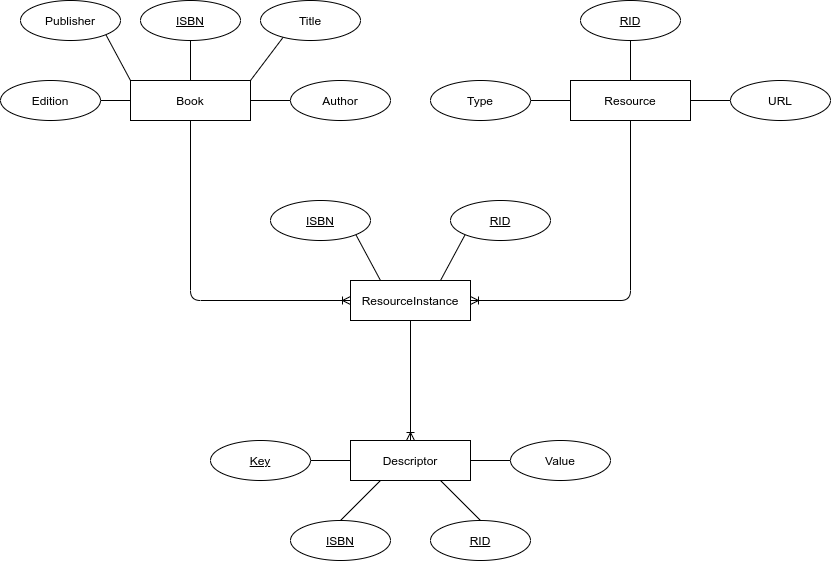

The diagram above was exported from draw.io. Its source (the exported page's mxGraphModel, read from the mxfile embedded in the PNG):
<mxGraphModel dx="1420" dy="862" grid="1" gridSize="10" guides="1" tooltips="1" connect="1" arrows="1" fold="1" page="1" pageScale="1" pageWidth="827" pageHeight="1169" math="0" shadow="0">
  <root>
    <mxCell id="0" />
    <mxCell id="1" parent="0" />
    <mxCell id="-Vo8BYKzYKHbLUPCEE5P-11" style="edgeStyle=orthogonalEdgeStyle;rounded=0;orthogonalLoop=1;jettySize=auto;html=1;exitX=0.5;exitY=0;exitDx=0;exitDy=0;entryX=0.5;entryY=1;entryDx=0;entryDy=0;endArrow=none;endFill=0;" edge="1" parent="1" source="-Vo8BYKzYKHbLUPCEE5P-1" target="-Vo8BYKzYKHbLUPCEE5P-10">
      <mxGeometry relative="1" as="geometry" />
    </mxCell>
    <mxCell id="-Vo8BYKzYKHbLUPCEE5P-1" value="Book" style="whiteSpace=wrap;html=1;align=center;" vertex="1" parent="1">
      <mxGeometry x="140" y="120" width="120" height="40" as="geometry" />
    </mxCell>
    <mxCell id="-Vo8BYKzYKHbLUPCEE5P-2" value="ResourceInstance" style="whiteSpace=wrap;html=1;align=center;" vertex="1" parent="1">
      <mxGeometry x="360" y="320" width="120" height="40" as="geometry" />
    </mxCell>
    <mxCell id="-Vo8BYKzYKHbLUPCEE5P-7" style="edgeStyle=orthogonalEdgeStyle;rounded=1;orthogonalLoop=1;jettySize=auto;html=1;exitX=0.5;exitY=1;exitDx=0;exitDy=0;entryX=1;entryY=0.5;entryDx=0;entryDy=0;endArrow=ERoneToMany;endFill=0;" edge="1" parent="1" source="-Vo8BYKzYKHbLUPCEE5P-3" target="-Vo8BYKzYKHbLUPCEE5P-2">
      <mxGeometry relative="1" as="geometry" />
    </mxCell>
    <mxCell id="-Vo8BYKzYKHbLUPCEE5P-30" style="edgeStyle=none;rounded=1;orthogonalLoop=1;jettySize=auto;html=1;exitX=0.5;exitY=0;exitDx=0;exitDy=0;entryX=0.5;entryY=1;entryDx=0;entryDy=0;endArrow=none;endFill=0;" edge="1" parent="1" source="-Vo8BYKzYKHbLUPCEE5P-3" target="-Vo8BYKzYKHbLUPCEE5P-29">
      <mxGeometry relative="1" as="geometry" />
    </mxCell>
    <mxCell id="-Vo8BYKzYKHbLUPCEE5P-3" value="Resource" style="whiteSpace=wrap;html=1;align=center;" vertex="1" parent="1">
      <mxGeometry x="580" y="120" width="120" height="40" as="geometry" />
    </mxCell>
    <mxCell id="-Vo8BYKzYKHbLUPCEE5P-8" style="edgeStyle=orthogonalEdgeStyle;rounded=0;orthogonalLoop=1;jettySize=auto;html=1;exitX=0.5;exitY=0;exitDx=0;exitDy=0;entryX=0.5;entryY=1;entryDx=0;entryDy=0;endArrow=none;endFill=0;startArrow=ERoneToMany;startFill=0;" edge="1" parent="1" source="-Vo8BYKzYKHbLUPCEE5P-4" target="-Vo8BYKzYKHbLUPCEE5P-2">
      <mxGeometry relative="1" as="geometry" />
    </mxCell>
    <mxCell id="-Vo8BYKzYKHbLUPCEE5P-4" value="Descriptor" style="whiteSpace=wrap;html=1;align=center;" vertex="1" parent="1">
      <mxGeometry x="360" y="480" width="120" height="40" as="geometry" />
    </mxCell>
    <mxCell id="-Vo8BYKzYKHbLUPCEE5P-6" value="" style="edgeStyle=orthogonalEdgeStyle;fontSize=12;html=1;endArrow=ERoneToMany;exitX=0.5;exitY=1;exitDx=0;exitDy=0;entryX=0;entryY=0.5;entryDx=0;entryDy=0;" edge="1" parent="1" source="-Vo8BYKzYKHbLUPCEE5P-1" target="-Vo8BYKzYKHbLUPCEE5P-2">
      <mxGeometry width="100" height="100" relative="1" as="geometry">
        <mxPoint x="380" y="490" as="sourcePoint" />
        <mxPoint x="480" y="390" as="targetPoint" />
      </mxGeometry>
    </mxCell>
    <mxCell id="-Vo8BYKzYKHbLUPCEE5P-10" value="ISBN" style="ellipse;whiteSpace=wrap;html=1;align=center;fontStyle=4;" vertex="1" parent="1">
      <mxGeometry x="150" y="40" width="100" height="40" as="geometry" />
    </mxCell>
    <mxCell id="-Vo8BYKzYKHbLUPCEE5P-13" style="rounded=0;orthogonalLoop=1;jettySize=auto;html=1;exitX=0;exitY=1;exitDx=0;exitDy=0;entryX=1;entryY=0;entryDx=0;entryDy=0;endArrow=none;endFill=0;" edge="1" parent="1" target="-Vo8BYKzYKHbLUPCEE5P-1">
      <mxGeometry relative="1" as="geometry">
        <mxPoint x="294.64466094067257" y="74.14213562373095" as="sourcePoint" />
      </mxGeometry>
    </mxCell>
    <mxCell id="-Vo8BYKzYKHbLUPCEE5P-15" value="Title" style="ellipse;whiteSpace=wrap;html=1;align=center;" vertex="1" parent="1">
      <mxGeometry x="270" y="40" width="100" height="40" as="geometry" />
    </mxCell>
    <mxCell id="-Vo8BYKzYKHbLUPCEE5P-17" style="edgeStyle=none;rounded=0;orthogonalLoop=1;jettySize=auto;html=1;exitX=0;exitY=0.5;exitDx=0;exitDy=0;entryX=1;entryY=0.5;entryDx=0;entryDy=0;endArrow=none;endFill=0;" edge="1" parent="1" source="-Vo8BYKzYKHbLUPCEE5P-16" target="-Vo8BYKzYKHbLUPCEE5P-1">
      <mxGeometry relative="1" as="geometry" />
    </mxCell>
    <mxCell id="-Vo8BYKzYKHbLUPCEE5P-16" value="Author" style="ellipse;whiteSpace=wrap;html=1;align=center;" vertex="1" parent="1">
      <mxGeometry x="300" y="120" width="100" height="40" as="geometry" />
    </mxCell>
    <mxCell id="-Vo8BYKzYKHbLUPCEE5P-19" style="edgeStyle=none;rounded=0;orthogonalLoop=1;jettySize=auto;html=1;exitX=1;exitY=0.5;exitDx=0;exitDy=0;entryX=0;entryY=0.5;entryDx=0;entryDy=0;endArrow=none;endFill=0;" edge="1" parent="1" source="-Vo8BYKzYKHbLUPCEE5P-18" target="-Vo8BYKzYKHbLUPCEE5P-1">
      <mxGeometry relative="1" as="geometry" />
    </mxCell>
    <mxCell id="-Vo8BYKzYKHbLUPCEE5P-18" value="Edition" style="ellipse;whiteSpace=wrap;html=1;align=center;" vertex="1" parent="1">
      <mxGeometry x="10" y="120" width="100" height="40" as="geometry" />
    </mxCell>
    <mxCell id="-Vo8BYKzYKHbLUPCEE5P-21" style="edgeStyle=none;rounded=0;orthogonalLoop=1;jettySize=auto;html=1;exitX=1;exitY=1;exitDx=0;exitDy=0;entryX=0;entryY=0;entryDx=0;entryDy=0;endArrow=none;endFill=0;" edge="1" parent="1" source="-Vo8BYKzYKHbLUPCEE5P-20" target="-Vo8BYKzYKHbLUPCEE5P-1">
      <mxGeometry relative="1" as="geometry" />
    </mxCell>
    <mxCell id="-Vo8BYKzYKHbLUPCEE5P-20" value="Publisher" style="ellipse;whiteSpace=wrap;html=1;align=center;" vertex="1" parent="1">
      <mxGeometry x="30" y="40" width="100" height="40" as="geometry" />
    </mxCell>
    <mxCell id="-Vo8BYKzYKHbLUPCEE5P-27" style="edgeStyle=none;rounded=1;orthogonalLoop=1;jettySize=auto;html=1;exitX=1;exitY=1;exitDx=0;exitDy=0;entryX=0.25;entryY=0;entryDx=0;entryDy=0;endArrow=none;endFill=0;" edge="1" parent="1" source="-Vo8BYKzYKHbLUPCEE5P-25" target="-Vo8BYKzYKHbLUPCEE5P-2">
      <mxGeometry relative="1" as="geometry" />
    </mxCell>
    <mxCell id="-Vo8BYKzYKHbLUPCEE5P-25" value="ISBN" style="ellipse;whiteSpace=wrap;html=1;align=center;fontStyle=4;" vertex="1" parent="1">
      <mxGeometry x="280" y="240" width="100" height="40" as="geometry" />
    </mxCell>
    <mxCell id="-Vo8BYKzYKHbLUPCEE5P-28" style="edgeStyle=none;rounded=1;orthogonalLoop=1;jettySize=auto;html=1;exitX=0;exitY=1;exitDx=0;exitDy=0;entryX=0.75;entryY=0;entryDx=0;entryDy=0;endArrow=none;endFill=0;" edge="1" parent="1" source="-Vo8BYKzYKHbLUPCEE5P-26" target="-Vo8BYKzYKHbLUPCEE5P-2">
      <mxGeometry relative="1" as="geometry" />
    </mxCell>
    <mxCell id="-Vo8BYKzYKHbLUPCEE5P-26" value="RID" style="ellipse;whiteSpace=wrap;html=1;align=center;fontStyle=4;" vertex="1" parent="1">
      <mxGeometry x="460" y="240" width="100" height="40" as="geometry" />
    </mxCell>
    <mxCell id="-Vo8BYKzYKHbLUPCEE5P-29" value="RID" style="ellipse;whiteSpace=wrap;html=1;align=center;fontStyle=4;" vertex="1" parent="1">
      <mxGeometry x="590" y="40" width="100" height="40" as="geometry" />
    </mxCell>
    <mxCell id="-Vo8BYKzYKHbLUPCEE5P-32" style="edgeStyle=none;rounded=1;orthogonalLoop=1;jettySize=auto;html=1;exitX=1;exitY=0.5;exitDx=0;exitDy=0;entryX=0;entryY=0.5;entryDx=0;entryDy=0;endArrow=none;endFill=0;" edge="1" parent="1" source="-Vo8BYKzYKHbLUPCEE5P-31" target="-Vo8BYKzYKHbLUPCEE5P-3">
      <mxGeometry relative="1" as="geometry" />
    </mxCell>
    <mxCell id="-Vo8BYKzYKHbLUPCEE5P-31" value="Type" style="ellipse;whiteSpace=wrap;html=1;align=center;" vertex="1" parent="1">
      <mxGeometry x="440" y="120" width="100" height="40" as="geometry" />
    </mxCell>
    <mxCell id="-Vo8BYKzYKHbLUPCEE5P-34" style="edgeStyle=none;rounded=1;orthogonalLoop=1;jettySize=auto;html=1;exitX=0;exitY=0.5;exitDx=0;exitDy=0;entryX=1;entryY=0.5;entryDx=0;entryDy=0;endArrow=none;endFill=0;" edge="1" parent="1" source="-Vo8BYKzYKHbLUPCEE5P-33" target="-Vo8BYKzYKHbLUPCEE5P-3">
      <mxGeometry relative="1" as="geometry" />
    </mxCell>
    <mxCell id="-Vo8BYKzYKHbLUPCEE5P-33" value="URL" style="ellipse;whiteSpace=wrap;html=1;align=center;" vertex="1" parent="1">
      <mxGeometry x="740" y="120" width="100" height="40" as="geometry" />
    </mxCell>
    <mxCell id="-Vo8BYKzYKHbLUPCEE5P-39" style="edgeStyle=none;rounded=1;orthogonalLoop=1;jettySize=auto;html=1;exitX=0;exitY=0.5;exitDx=0;exitDy=0;entryX=1;entryY=0.5;entryDx=0;entryDy=0;startArrow=none;startFill=0;endArrow=none;endFill=0;" edge="1" parent="1" source="-Vo8BYKzYKHbLUPCEE5P-36" target="-Vo8BYKzYKHbLUPCEE5P-4">
      <mxGeometry relative="1" as="geometry" />
    </mxCell>
    <mxCell id="-Vo8BYKzYKHbLUPCEE5P-36" value="Value" style="ellipse;whiteSpace=wrap;html=1;align=center;" vertex="1" parent="1">
      <mxGeometry x="520" y="480" width="100" height="40" as="geometry" />
    </mxCell>
    <mxCell id="-Vo8BYKzYKHbLUPCEE5P-38" style="edgeStyle=none;rounded=1;orthogonalLoop=1;jettySize=auto;html=1;exitX=1;exitY=0.5;exitDx=0;exitDy=0;entryX=0;entryY=0.5;entryDx=0;entryDy=0;startArrow=none;startFill=0;endArrow=none;endFill=0;" edge="1" parent="1" target="-Vo8BYKzYKHbLUPCEE5P-4">
      <mxGeometry relative="1" as="geometry">
        <mxPoint x="320" y="500" as="sourcePoint" />
      </mxGeometry>
    </mxCell>
    <mxCell id="-Vo8BYKzYKHbLUPCEE5P-41" value="Key" style="ellipse;whiteSpace=wrap;html=1;align=center;fontStyle=4;" vertex="1" parent="1">
      <mxGeometry x="220" y="480" width="100" height="40" as="geometry" />
    </mxCell>
    <mxCell id="-Vo8BYKzYKHbLUPCEE5P-44" style="edgeStyle=none;rounded=1;orthogonalLoop=1;jettySize=auto;html=1;exitX=0.5;exitY=0;exitDx=0;exitDy=0;entryX=0.25;entryY=1;entryDx=0;entryDy=0;startArrow=none;startFill=0;endArrow=none;endFill=0;" edge="1" parent="1" source="-Vo8BYKzYKHbLUPCEE5P-42" target="-Vo8BYKzYKHbLUPCEE5P-4">
      <mxGeometry relative="1" as="geometry" />
    </mxCell>
    <mxCell id="-Vo8BYKzYKHbLUPCEE5P-42" value="ISBN" style="ellipse;whiteSpace=wrap;html=1;align=center;fontStyle=4;" vertex="1" parent="1">
      <mxGeometry x="300" y="560" width="100" height="40" as="geometry" />
    </mxCell>
    <mxCell id="-Vo8BYKzYKHbLUPCEE5P-45" style="edgeStyle=none;rounded=1;orthogonalLoop=1;jettySize=auto;html=1;exitX=0.5;exitY=0;exitDx=0;exitDy=0;entryX=0.75;entryY=1;entryDx=0;entryDy=0;startArrow=none;startFill=0;endArrow=none;endFill=0;" edge="1" parent="1" source="-Vo8BYKzYKHbLUPCEE5P-43" target="-Vo8BYKzYKHbLUPCEE5P-4">
      <mxGeometry relative="1" as="geometry" />
    </mxCell>
    <mxCell id="-Vo8BYKzYKHbLUPCEE5P-43" value="RID" style="ellipse;whiteSpace=wrap;html=1;align=center;fontStyle=4;" vertex="1" parent="1">
      <mxGeometry x="440" y="560" width="100" height="40" as="geometry" />
    </mxCell>
  </root>
</mxGraphModel>